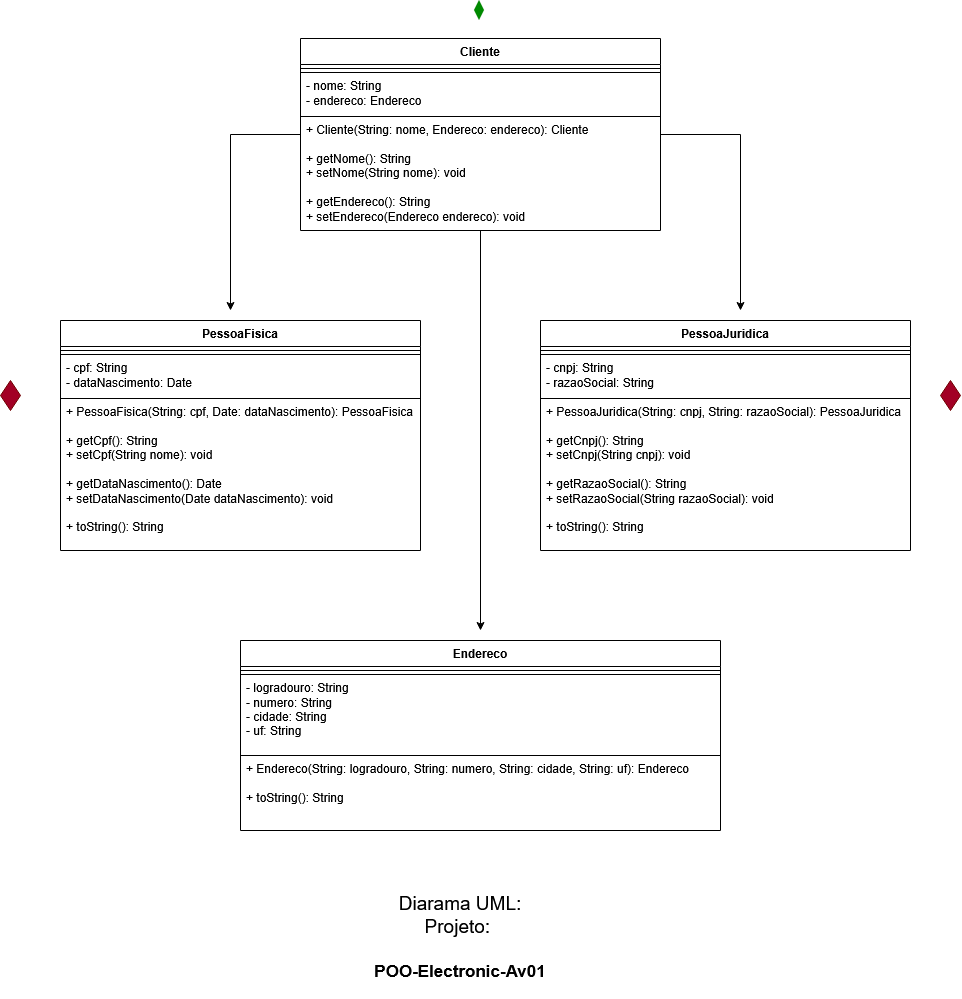

The diagram above was exported from draw.io. Its source (the exported page's mxGraphModel, read from the mxfile embedded in the PNG):
<mxGraphModel dx="1639" dy="985" grid="1" gridSize="10" guides="1" tooltips="1" connect="1" arrows="1" fold="1" page="1" pageScale="1" pageWidth="827" pageHeight="1169" math="0" shadow="0">
  <root>
    <mxCell id="0" />
    <mxCell id="1" parent="0" />
    <mxCell id="XLyuLkyl71CH4Tn10S6s-14" edge="1" parent="1" source="XLyuLkyl71CH4Tn10S6s-1" style="edgeStyle=orthogonalEdgeStyle;rounded=0;orthogonalLoop=1;jettySize=auto;html=1;defaultLabelBackgroundColor=page;">
      <mxGeometry relative="1" as="geometry">
        <mxPoint x="330" y="310" as="targetPoint" />
      </mxGeometry>
    </mxCell>
    <mxCell id="XLyuLkyl71CH4Tn10S6s-16" edge="1" parent="1" source="XLyuLkyl71CH4Tn10S6s-1" style="edgeStyle=orthogonalEdgeStyle;rounded=0;orthogonalLoop=1;jettySize=auto;html=1;defaultLabelBackgroundColor=page;">
      <mxGeometry relative="1" as="geometry">
        <mxPoint x="840" y="310" as="targetPoint" />
      </mxGeometry>
    </mxCell>
    <mxCell id="XLyuLkyl71CH4Tn10S6s-21" edge="1" parent="1" source="XLyuLkyl71CH4Tn10S6s-1" style="edgeStyle=orthogonalEdgeStyle;rounded=0;orthogonalLoop=1;jettySize=auto;html=1;defaultLabelBackgroundColor=page;">
      <mxGeometry relative="1" as="geometry">
        <mxPoint x="580" y="630" as="targetPoint" />
      </mxGeometry>
    </mxCell>
    <mxCell id="XLyuLkyl71CH4Tn10S6s-1" parent="1" style="swimlane;fontStyle=1;align=center;verticalAlign=top;childLayout=stackLayout;horizontal=1;startSize=26;horizontalStack=0;resizeParent=1;resizeParentMax=0;resizeLast=0;collapsible=1;marginBottom=0;whiteSpace=wrap;html=1;" value="Cliente" vertex="1">
      <mxGeometry height="192" width="360" x="400" y="38" as="geometry">
        <mxRectangle height="30" width="80" x="250" y="30" as="alternateBounds" />
      </mxGeometry>
    </mxCell>
    <mxCell id="XLyuLkyl71CH4Tn10S6s-3" parent="XLyuLkyl71CH4Tn10S6s-1" style="line;strokeWidth=1;fillColor=none;align=left;verticalAlign=middle;spacingTop=-1;spacingLeft=3;spacingRight=3;rotatable=0;labelPosition=right;points=[];portConstraint=eastwest;strokeColor=inherit;labelPerimeter=1;" value="" vertex="1">
      <mxGeometry height="8" width="360" y="26" as="geometry" />
    </mxCell>
    <mxCell id="XLyuLkyl71CH4Tn10S6s-2" parent="XLyuLkyl71CH4Tn10S6s-1" style="text;strokeColor=default;fillColor=none;align=left;verticalAlign=top;spacingLeft=4;spacingRight=4;overflow=hidden;rotatable=0;points=[[0,0.5],[1,0.5]];portConstraint=eastwest;whiteSpace=wrap;html=1;" value="&lt;div&gt;- nome: String&lt;/div&gt;&lt;div&gt;- endereco: Endereco&lt;/div&gt;&lt;div&gt;&lt;br&gt;&lt;/div&gt;&lt;div&gt;&lt;br&gt;&lt;/div&gt;" vertex="1">
      <mxGeometry height="44" width="360" y="34" as="geometry" />
    </mxCell>
    <mxCell id="XLyuLkyl71CH4Tn10S6s-4" parent="XLyuLkyl71CH4Tn10S6s-1" style="text;strokeColor=none;fillColor=none;align=left;verticalAlign=top;spacingLeft=4;spacingRight=4;overflow=hidden;rotatable=0;points=[[0,0.5],[1,0.5]];portConstraint=eastwest;whiteSpace=wrap;html=1;" value="&lt;div&gt;+ Cliente(String: nome, Endereco: endereco): Cliente&lt;/div&gt;&lt;div&gt;&lt;br&gt;&lt;/div&gt;&lt;div&gt;+ getNome(): String&lt;/div&gt;&lt;div&gt;+ setNome(String nome): void&lt;/div&gt;&lt;div&gt;&lt;br&gt;&lt;/div&gt;&lt;div&gt;+ getEndereco(): String&lt;/div&gt;&lt;div&gt;+ setEndereco(Endereco endereco): void&lt;/div&gt;" vertex="1">
      <mxGeometry height="114" width="360" y="78" as="geometry" />
    </mxCell>
    <mxCell id="XLyuLkyl71CH4Tn10S6s-6" parent="1" style="swimlane;fontStyle=1;align=center;verticalAlign=top;childLayout=stackLayout;horizontal=1;startSize=26;horizontalStack=0;resizeParent=1;resizeParentMax=0;resizeLast=0;collapsible=1;marginBottom=0;whiteSpace=wrap;html=1;" value="PessoaJuridica" vertex="1">
      <mxGeometry height="230" width="370" x="640" y="320" as="geometry">
        <mxRectangle height="30" width="80" x="250" y="30" as="alternateBounds" />
      </mxGeometry>
    </mxCell>
    <mxCell id="XLyuLkyl71CH4Tn10S6s-7" parent="XLyuLkyl71CH4Tn10S6s-6" style="line;strokeWidth=1;fillColor=none;align=left;verticalAlign=middle;spacingTop=-1;spacingLeft=3;spacingRight=3;rotatable=0;labelPosition=right;points=[];portConstraint=eastwest;strokeColor=inherit;labelPerimeter=1;" value="" vertex="1">
      <mxGeometry height="8" width="370" y="26" as="geometry" />
    </mxCell>
    <mxCell id="XLyuLkyl71CH4Tn10S6s-8" parent="XLyuLkyl71CH4Tn10S6s-6" style="text;strokeColor=default;fillColor=none;align=left;verticalAlign=top;spacingLeft=4;spacingRight=4;overflow=hidden;rotatable=0;points=[[0,0.5],[1,0.5]];portConstraint=eastwest;whiteSpace=wrap;html=1;" value="&lt;div&gt;- cnpj: String&lt;/div&gt;&lt;div&gt;- razaoSocial: String&lt;/div&gt;&lt;div&gt;&lt;br&gt;&lt;/div&gt;&lt;div&gt;&lt;br&gt;&lt;/div&gt;" vertex="1">
      <mxGeometry height="44" width="370" y="34" as="geometry" />
    </mxCell>
    <mxCell id="XLyuLkyl71CH4Tn10S6s-9" parent="XLyuLkyl71CH4Tn10S6s-6" style="text;strokeColor=none;fillColor=none;align=left;verticalAlign=top;spacingLeft=4;spacingRight=4;overflow=hidden;rotatable=0;points=[[0,0.5],[1,0.5]];portConstraint=eastwest;whiteSpace=wrap;html=1;" value="&lt;div&gt;+&amp;nbsp;PessoaJuridica(String: cnpj, String: razaoSocial):&amp;nbsp;PessoaJuridica&lt;/div&gt;&lt;div&gt;&lt;br&gt;&lt;/div&gt;&lt;div&gt;+ getCnpj(): String&lt;/div&gt;&lt;div&gt;+ setCnpj(String cnpj): void&lt;/div&gt;&lt;div&gt;&lt;br&gt;&lt;/div&gt;&lt;div&gt;+ getRazaoSocial(): String&lt;/div&gt;&lt;div&gt;+ setRazaoSocial(String razaoSocial): void&lt;/div&gt;&lt;div&gt;&lt;br&gt;&lt;/div&gt;&lt;div&gt;+ toString(): String&lt;/div&gt;" vertex="1">
      <mxGeometry height="152" width="370" y="78" as="geometry" />
    </mxCell>
    <mxCell id="XLyuLkyl71CH4Tn10S6s-10" parent="1" style="swimlane;fontStyle=1;align=center;verticalAlign=top;childLayout=stackLayout;horizontal=1;startSize=26;horizontalStack=0;resizeParent=1;resizeParentMax=0;resizeLast=0;collapsible=1;marginBottom=0;whiteSpace=wrap;html=1;" value="PessoaFisica" vertex="1">
      <mxGeometry height="230" width="360" x="160" y="320" as="geometry">
        <mxRectangle height="30" width="80" x="250" y="30" as="alternateBounds" />
      </mxGeometry>
    </mxCell>
    <mxCell id="XLyuLkyl71CH4Tn10S6s-11" parent="XLyuLkyl71CH4Tn10S6s-10" style="line;strokeWidth=1;fillColor=none;align=left;verticalAlign=middle;spacingTop=-1;spacingLeft=3;spacingRight=3;rotatable=0;labelPosition=right;points=[];portConstraint=eastwest;strokeColor=inherit;labelPerimeter=1;" value="" vertex="1">
      <mxGeometry height="8" width="360" y="26" as="geometry" />
    </mxCell>
    <mxCell id="XLyuLkyl71CH4Tn10S6s-12" parent="XLyuLkyl71CH4Tn10S6s-10" style="text;strokeColor=default;fillColor=none;align=left;verticalAlign=top;spacingLeft=4;spacingRight=4;overflow=hidden;rotatable=0;points=[[0,0.5],[1,0.5]];portConstraint=eastwest;whiteSpace=wrap;html=1;" value="&lt;div&gt;- cpf: String&lt;/div&gt;&lt;div&gt;- dataNascimento: Date&lt;/div&gt;&lt;div&gt;&lt;br&gt;&lt;/div&gt;&lt;div&gt;&lt;br&gt;&lt;/div&gt;" vertex="1">
      <mxGeometry height="44" width="360" y="34" as="geometry" />
    </mxCell>
    <mxCell id="XLyuLkyl71CH4Tn10S6s-13" parent="XLyuLkyl71CH4Tn10S6s-10" style="text;strokeColor=none;fillColor=none;align=left;verticalAlign=top;spacingLeft=4;spacingRight=4;overflow=hidden;rotatable=0;points=[[0,0.5],[1,0.5]];portConstraint=eastwest;whiteSpace=wrap;html=1;" value="&lt;div&gt;+ PessoaFisica(String: cpf, Date: dataNascimento): PessoaFisica&lt;/div&gt;&lt;div&gt;&lt;br&gt;&lt;/div&gt;&lt;div&gt;+ getCpf(): String&lt;/div&gt;&lt;div&gt;+ setCpf(String nome): void&lt;/div&gt;&lt;div&gt;&lt;br&gt;&lt;/div&gt;&lt;div&gt;+ getDataNascimento(): Date&lt;/div&gt;&lt;div&gt;+ setDataNascimento(Date dataNascimento): void&lt;/div&gt;&lt;div&gt;&lt;br&gt;&lt;/div&gt;&lt;div&gt;+ toString(): String&lt;/div&gt;" vertex="1">
      <mxGeometry height="152" width="360" y="78" as="geometry" />
    </mxCell>
    <mxCell id="XLyuLkyl71CH4Tn10S6s-17" parent="1" style="swimlane;fontStyle=1;align=center;verticalAlign=top;childLayout=stackLayout;horizontal=1;startSize=26;horizontalStack=0;resizeParent=1;resizeParentMax=0;resizeLast=0;collapsible=1;marginBottom=0;whiteSpace=wrap;html=1;" value="Endereco" vertex="1">
      <mxGeometry height="190" width="480" x="340" y="640" as="geometry">
        <mxRectangle height="30" width="80" x="250" y="30" as="alternateBounds" />
      </mxGeometry>
    </mxCell>
    <mxCell id="XLyuLkyl71CH4Tn10S6s-18" parent="XLyuLkyl71CH4Tn10S6s-17" style="line;strokeWidth=1;fillColor=none;align=left;verticalAlign=middle;spacingTop=-1;spacingLeft=3;spacingRight=3;rotatable=0;labelPosition=right;points=[];portConstraint=eastwest;strokeColor=inherit;labelPerimeter=1;" value="" vertex="1">
      <mxGeometry height="8" width="480" y="26" as="geometry" />
    </mxCell>
    <mxCell id="XLyuLkyl71CH4Tn10S6s-19" parent="XLyuLkyl71CH4Tn10S6s-17" style="text;strokeColor=default;fillColor=none;align=left;verticalAlign=top;spacingLeft=4;spacingRight=4;overflow=hidden;rotatable=0;points=[[0,0.5],[1,0.5]];portConstraint=eastwest;whiteSpace=wrap;html=1;" value="&lt;div&gt;- logradouro: String&lt;/div&gt;&lt;div&gt;- numero: String&lt;/div&gt;&lt;div&gt;- cidade: String&lt;/div&gt;&lt;div&gt;- uf: String&lt;/div&gt;&lt;div&gt;&lt;br&gt;&lt;/div&gt;&lt;div&gt;&lt;br&gt;&lt;/div&gt;" vertex="1">
      <mxGeometry height="81" width="480" y="34" as="geometry" />
    </mxCell>
    <mxCell id="XLyuLkyl71CH4Tn10S6s-20" parent="XLyuLkyl71CH4Tn10S6s-17" style="text;strokeColor=none;fillColor=none;align=left;verticalAlign=top;spacingLeft=4;spacingRight=4;overflow=hidden;rotatable=0;points=[[0,0.5],[1,0.5]];portConstraint=eastwest;whiteSpace=wrap;html=1;" value="&lt;div&gt;+&amp;nbsp;Endereco(String: logradouro, String: numero, String: cidade, String: uf):&amp;nbsp;Endereco&lt;/div&gt;&lt;div&gt;&lt;br&gt;&lt;/div&gt;&lt;div&gt;+ toString(): String&lt;/div&gt;" vertex="1">
      <mxGeometry height="75" width="480" y="115" as="geometry" />
    </mxCell>
    <mxCell id="XLyuLkyl71CH4Tn10S6s-22" parent="1" style="text;html=1;whiteSpace=wrap;strokeColor=none;fillColor=none;align=center;verticalAlign=middle;rounded=0;" value="&lt;div&gt;&lt;font style=&quot;font-size: 19px;&quot;&gt;Diarama UML:&lt;/font&gt;&lt;/div&gt;&lt;div&gt;&lt;font style=&quot;font-size: 19px;&quot;&gt;Projeto:&amp;nbsp;&lt;/font&gt;&lt;h1 tabindex=&quot;-1&quot; class=&quot;heading-element&quot; dir=&quot;auto&quot;&gt;&lt;font style=&quot;font-size: 17px;&quot;&gt;POO-Electronic-Av01&lt;/font&gt;&lt;/h1&gt;&lt;/div&gt;" vertex="1">
      <mxGeometry height="70" width="600" x="260" y="910" as="geometry" />
    </mxCell>
    <mxCell id="XLyuLkyl71CH4Tn10S6s-24" parent="1" style="rhombus;whiteSpace=wrap;html=1;shapeInside=1;fillColor=#a20025;fontColor=#ffffff;strokeColor=#6F0000;" value="" vertex="1">
      <mxGeometry height="30" width="20" x="100" y="380" as="geometry" />
    </mxCell>
    <mxCell id="XLyuLkyl71CH4Tn10S6s-25" parent="1" style="rhombus;whiteSpace=wrap;html=1;shapeInside=1;fillColor=#a20025;fontColor=#ffffff;strokeColor=#6F0000;" value="" vertex="1">
      <mxGeometry height="30" width="20" x="1040" y="380" as="geometry" />
    </mxCell>
    <mxCell id="XLyuLkyl71CH4Tn10S6s-29" parent="1" style="rhombus;whiteSpace=wrap;html=1;shapeInside=1;strokeWidth=0;fillColor=#008a00;fontColor=#ffffff;strokeColor=#005700;" value="" vertex="1">
      <mxGeometry height="20" width="10" x="574" as="geometry" />
    </mxCell>
  </root>
</mxGraphModel>